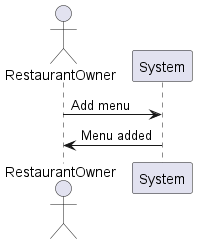

The diagram above was rendered by PlantUML. Its source (embedded in the PNG):
@startuml
actor RestaurantOwner
RestaurantOwner -> System: Add menu
System -> RestaurantOwner: Menu added
@enduml